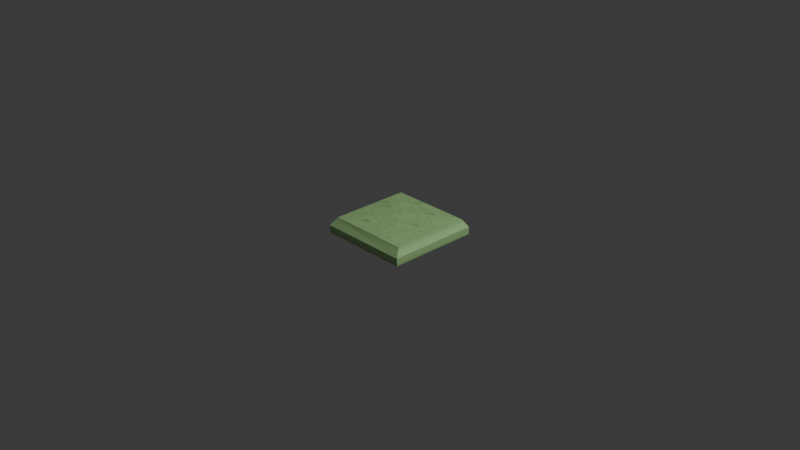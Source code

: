 # Source: plane_sqrt.blend  (saved by Blender 4.4.32; exported with 4.5.12 LTS)
import bpy
from mathutils import Matrix  # noqa: F401  (used for matrix-valued properties, if any)

bpy.ops.wm.read_factory_settings(use_empty=True)
scene = bpy.context.scene
scene.name = 'Scene'

# ---- collections
col_collection = bpy.data.collections.new('Collection'); scene.collection.children.link(col_collection)

# ---- images (referenced by path relative to the original .blend; pixels are not part of the script)
import os
ASSET_DIR = os.environ.get("B2B_ASSET_DIR", "")  # directory of the original .blend (textures are referenced by path, not embedded)
HERE = os.path.dirname(os.path.abspath(__file__))  # packed textures are extracted next to this script under _unpacked/

def load_image(name, relpath, width, height, colorspace="sRGB"):
    """Load a texture the original file referenced (path relative to the .blend, or extracted next to this script)."""
    p = next((c for c in (os.path.join(HERE, relpath), os.path.join(ASSET_DIR, relpath)) if relpath and os.path.exists(c)), "")
    if p:
        img = bpy.data.images.load(p, check_existing=True)
        img.name = name
    else:  # same state as the original file: an image datablock whose file is absent (Cycles renders it pink)
        img = bpy.data.images.new(name, width, height)
        img.source = "FILE"
        img.filepath = "//" + (relpath or name)
    img.colorspace_settings.name = colorspace
    return img
img_cylinder_base_color = load_image('Cylinder Base Color', '_unpacked/Cylinder_Base_Color.a0343a31.png', 1024, 1024, 'sRGB')

# ---- materials (node trees are filled in below, after node groups)
mat_material_001 = bpy.data.materials.new('Material.001')

# ---- material node trees
mat_material_001.use_nodes = True; mat_material_001.node_tree.nodes.clear()
_N = mat_material_001.node_tree.nodes; _L = mat_material_001.node_tree.links
n0 = _N.new('ShaderNodeBsdfPrincipled'); n0.name = 'Principled BSDF'; n0.location = (10, 300)
n1 = _N.new('ShaderNodeOutputMaterial'); n1.name = 'Material Output'; n1.location = (300, 300)
n2 = _N.new('ShaderNodeTexImage'); n2.name = 'Image Texture'; n2.location = (-280, 280)
n2.image = img_cylinder_base_color
_L.new(n0.outputs[0], n1.inputs[0])
_L.new(n2.outputs[0], n0.inputs[0])
n1.is_active_output = True

# ---- world
world_world = bpy.data.worlds.new('World'); scene.world = world_world
world_world.use_nodes = True; world_world.node_tree.nodes.clear()
_N = world_world.node_tree.nodes; _L = world_world.node_tree.links
n0 = _N.new('ShaderNodeOutputWorld'); n0.name = 'World Output'; n0.location = (300, 300)
n1 = _N.new('ShaderNodeBackground'); n1.name = 'Background'; n1.location = (10, 300)
n1.inputs[0].default_value = (0.05088, 0.05088, 0.05088, 1.0)
_L.new(n1.outputs[0], n0.inputs[0])
n0.is_active_output = True
world_world.color = (0.05088, 0.05088, 0.05088)
world_world.sun_shadow_jitter_overblur = 0.0

# ---- cameras
cam_camera = bpy.data.cameras.new('Camera')
cam_camera.clip_end = 100.0
cam_camera.ortho_scale = 7.314

# ---- lights
light_light = bpy.data.lights.new('Light', 'POINT')
light_light.energy = 1000.0
light_light.shadow_soft_size = 0.1

# ---- meshes
me_cylinder_001 = bpy.data.meshes.new('Cylinder.001')
me_cylinder_001.from_pydata([(-0.45, 0.45, 0.0), (-0.5, 0.5, -0.0831), (-0.45, 0.001953, 0.0), (0.45, 0.45, 0.0), (0.5, 0.5, -0.0831), (0.45, -0.001953, 0.0), (0.45, -0.4341, 0.0), (0.5, -0.5, -0.0831), (-0.45, -0.43, 0.0), (-0.5, -0.5, -0.0831), (-0.5, 0.5, -0.1655), (0.5, 0.5, -0.1655), (0.5, -0.5, -0.1655), (-0.5, -0.5, -0.1655), (-0.45, 0.08852, 0.0005427), (-0.45, 0.1751, 0.0008165), (-0.45, 0.2615, 0.0008165), (-0.45, 0.3479, 0.0005427), (-0.2604, 0.45, 0.0005427), (-0.08553, 0.45, 0.0008165), (0.08935, 0.45, 0.0008165), (0.2642, 0.45, 0.0005427), (0.45, 0.344, 0.0005427), (0.45, 0.2576, 0.0008165), (0.45, 0.1712, 0.0008165), (0.45, 0.08462, 0.0005427), (0.45, -0.08852, 0.0005427), (0.45, -0.1751, 0.0008165), (0.45, -0.2615, 0.0008165), (0.45, -0.3479, 0.0005427), (0.2604, -0.4341, 0.0005427), (0.08553, -0.4336, 0.0008165), (-0.08935, -0.4328, 0.0008165), (-0.2642, -0.4319, 0.0005427), (-0.45, -0.344, 0.0005427), (-0.45, -0.2576, 0.0008165), (-0.45, -0.1712, 0.0008165), (-0.45, -0.08462, 0.0005427), (-0.2608, 0.3473, 0.001236), (-0.2612, 0.261, 0.01238), (-0.2616, 0.1747, 0.01652), (-0.262, 0.08806, 0.01868), (-0.2623, 0.001099, 0.006103), (-0.2627, -0.08553, 0.004664), (-0.2631, -0.1721, 0.007304), (-0.2635, -0.2587, 0.01265), (-0.2639, -0.3452, 0.00693), (-0.08591, 0.3467, 0.003188), (-0.08629, 0.2603, 0.003633), (-0.08667, 0.1737, 0.009566), (-0.08706, 0.08705, 0.0233), (-0.08744, 0.000379, 0.01232), (-0.08782, -0.08628, 0.01336), (-0.0882, -0.1729, 0.009483), (-0.08858, -0.2595, 0.005357), (-0.08897, -0.346, 0.001619), (0.08897, 0.3461, 0.005835), (0.08858, 0.2596, 0.01432), (0.0882, 0.1729, 0.009644), (0.08782, 0.08629, 0.002394), (0.08744, -0.000379, 0.002107), (0.08706, -0.08702, 0.02269), (0.08667, -0.1737, 0.006831), (0.08629, -0.2603, 0.008763), (0.08591, -0.3469, 0.008765), (0.2638, 0.3456, 0.01347), (0.2634, 0.2589, 0.01309), (0.263, 0.172, 0.01118), (0.2627, 0.08546, 0.006153), (0.2623, -0.001137, 0.001288), (0.2619, -0.08777, 0.003914), (0.2615, -0.1744, 0.007201), (0.2611, -0.2609, 0.006422), (0.2607, -0.3476, 0.01247)], [], [(10, 1, 4, 11), (12, 7, 9, 13), (4, 1, 0, 18, 19, 20, 21, 3), (9, 7, 6, 30, 31, 32, 33, 8), (1, 10, 13, 9), (4, 7, 12, 11), (17, 38, 18, 0), (38, 47, 19, 18), (56, 65, 21, 20), (65, 22, 3, 21), (16, 39, 38, 17), (39, 48, 47, 38), (47, 56, 20, 19), (57, 66, 65, 56), (66, 23, 22, 65), (15, 40, 39, 16), (40, 49, 48, 39), (48, 57, 56, 47), (58, 67, 66, 57), (67, 24, 23, 66), (14, 41, 40, 15), (41, 50, 49, 40), (49, 58, 57, 48), (59, 68, 67, 58), (68, 25, 24, 67), (2, 42, 41, 14), (42, 51, 50, 41), (50, 59, 58, 49), (60, 69, 68, 59), (69, 5, 25, 68), (37, 43, 42, 2), (43, 52, 51, 42), (51, 60, 59, 50), (61, 70, 69, 60), (70, 26, 5, 69), (36, 44, 43, 37), (44, 53, 52, 43), (52, 61, 60, 51), (62, 71, 70, 61), (71, 27, 26, 70), (35, 45, 44, 36), (45, 54, 53, 44), (53, 62, 61, 52), (63, 72, 71, 62), (72, 28, 27, 71), (34, 46, 45, 35), (46, 55, 54, 45), (54, 63, 62, 53), (64, 73, 72, 63), (73, 29, 28, 72), (8, 33, 46, 34), (33, 32, 55, 46), (55, 64, 63, 54), (31, 30, 73, 64), (30, 6, 29, 73), (1, 9, 8, 34, 35, 36, 37, 2, 14, 15, 16, 17, 0), (7, 4, 3, 22, 23, 24, 25, 5, 26, 27, 28, 29, 6), (32, 31, 64, 55), (10, 11, 12, 13)])
_uv = me_cylinder_001.uv_layers.new(name='UVMap')
_uv.uv.foreach_set('vector', [0.5168, 0.9114, 0.4818, 0.9114, 0.4818, 0.4652, 0.5168, 0.4652, 0.5874, 0.9114, 0.5525, 0.9114, 0.5525, 0.4652, 0.5874, 0.4652, 0.4818, 0.4652, 0.4818, 0.9114, 0.4466, 0.8883, 0.4463, 0.8042, 0.4462, 0.726, 0.4462, 0.6479, 0.4463, 0.5697, 0.4466, 0.4856, 0.5525, 0.4652, 0.5525, 0.9114, 0.5172, 0.8883, 0.5169, 0.8042, 0.5168, 0.726, 0.5168, 0.6479, 0.5169, 0.5697, 0.5172, 0.4856, 0.8887, 0.5353, 0.8537, 0.5353, 0.8537, 2.318e-07, 0.8887, -8.565e-09, 0.9642, -1.169e-08, 0.9642, 0.5353, 0.9292, 0.5353, 0.9292, 2.287e-07, 0.849, 0.04663, 0.7648, 0.04649, 0.7648, 8.718e-05, 0.849, 0.00026, 0.7648, 0.04649, 0.6867, 0.04641, 0.6867, -3.417e-09, 0.7648, 8.718e-05, 0.6085, 0.04633, 0.5303, 0.04623, 0.5303, 8.718e-05, 0.6085, 9.101e-09, 0.5303, 0.04623, 0.4462, 0.04663, 0.4462, 0.00026, 0.5303, 8.718e-05, 0.849, 0.09306, 0.7648, 0.0929, 0.7648, 0.04649, 0.849, 0.04663, 0.7648, 0.0929, 0.6867, 0.09289, 0.6867, 0.04641, 0.7648, 0.04649, 0.6867, 0.04641, 0.6085, 0.04633, 0.6085, 9.101e-09, 0.6867, -3.417e-09, 0.6085, 0.09283, 0.5303, 0.0928, 0.5303, 0.04623, 0.6085, 0.04633, 0.5303, 0.0928, 0.4462, 0.09306, 0.4462, 0.04663, 0.5303, 0.04623, 0.849, 0.1395, 0.7648, 0.1393, 0.7648, 0.0929, 0.849, 0.09306, 0.7648, 0.1393, 0.6867, 0.1394, 0.6867, 0.09289, 0.7648, 0.0929, 0.6867, 0.09289, 0.6085, 0.09283, 0.6085, 0.04633, 0.6867, 0.04641, 0.6085, 0.1394, 0.5303, 0.1395, 0.5303, 0.0928, 0.6085, 0.09283, 0.5303, 0.1395, 0.4462, 0.1395, 0.4462, 0.09306, 0.5303, 0.0928, 0.849, 0.1861, 0.7648, 0.1859, 0.7648, 0.1393, 0.849, 0.1395, 0.7648, 0.1859, 0.6867, 0.186, 0.6867, 0.1394, 0.7648, 0.1393, 0.6867, 0.1394, 0.6085, 0.1394, 0.6085, 0.09283, 0.6867, 0.09289, 0.6085, 0.186, 0.5303, 0.1861, 0.5303, 0.1395, 0.6085, 0.1394, 0.5303, 0.1861, 0.4462, 0.1861, 0.4462, 0.1395, 0.5303, 0.1395, 0.849, 0.2326, 0.7648, 0.2326, 0.7648, 0.1859, 0.849, 0.1861, 0.7648, 0.2326, 0.6867, 0.2326, 0.6867, 0.186, 0.7648, 0.1859, 0.6867, 0.186, 0.6085, 0.186, 0.6085, 0.1394, 0.6867, 0.1394, 0.6085, 0.2326, 0.5303, 0.2326, 0.5303, 0.1861, 0.6085, 0.186, 0.5303, 0.2326, 0.4462, 0.2326, 0.4462, 0.1861, 0.5303, 0.1861, 0.849, 0.2791, 0.7648, 0.2792, 0.7648, 0.2326, 0.849, 0.2326, 0.7648, 0.2792, 0.6867, 0.2792, 0.6867, 0.2326, 0.7648, 0.2326, 0.6867, 0.2326, 0.6085, 0.2326, 0.6085, 0.186, 0.6867, 0.186, 0.6085, 0.2792, 0.5303, 0.2792, 0.5303, 0.2326, 0.6085, 0.2326, 0.5303, 0.2792, 0.4462, 0.2791, 0.4462, 0.2326, 0.5303, 0.2326, 0.849, 0.3257, 0.7648, 0.3257, 0.7648, 0.2792, 0.849, 0.2791, 0.7648, 0.3257, 0.6867, 0.3258, 0.6867, 0.2792, 0.7648, 0.2792, 0.6867, 0.2792, 0.6085, 0.2792, 0.6085, 0.2326, 0.6867, 0.2326, 0.6085, 0.3258, 0.5303, 0.3257, 0.5303, 0.2792, 0.6085, 0.2792, 0.5303, 0.3257, 0.4462, 0.3257, 0.4462, 0.2791, 0.5303, 0.2792, 0.849, 0.3722, 0.7648, 0.3723, 0.7648, 0.3257, 0.849, 0.3257, 0.7648, 0.3723, 0.6867, 0.3723, 0.6867, 0.3258, 0.7648, 0.3257, 0.6867, 0.3258, 0.6085, 0.3258, 0.6085, 0.2792, 0.6867, 0.2792, 0.6085, 0.3723, 0.5303, 0.3723, 0.5303, 0.3257, 0.6085, 0.3258, 0.5303, 0.3723, 0.4462, 0.3722, 0.4462, 0.3257, 0.5303, 0.3257, 0.849, 0.4186, 0.7648, 0.4188, 0.7648, 0.3723, 0.849, 0.3722, 0.7648, 0.4188, 0.6867, 0.4188, 0.6867, 0.3723, 0.7648, 0.3723, 0.6867, 0.3723, 0.6085, 0.3723, 0.6085, 0.3258, 0.6867, 0.3258, 0.6085, 0.4189, 0.5303, 0.4189, 0.5303, 0.3723, 0.6085, 0.3723, 0.5303, 0.4189, 0.4462, 0.4186, 0.4462, 0.3722, 0.5303, 0.3723, 0.849, 0.465, 0.7648, 0.4651, 0.7648, 0.4188, 0.849, 0.4186, 0.7648, 0.4651, 0.6867, 0.4652, 0.6867, 0.4188, 0.7648, 0.4188, 0.6867, 0.4188, 0.6085, 0.4189, 0.6085, 0.3723, 0.6867, 0.3723, 0.6085, 0.4652, 0.5303, 0.4651, 0.5303, 0.4189, 0.6085, 0.4189, 0.5303, 0.4651, 0.4462, 0.465, 0.4462, 0.4186, 0.5303, 0.4189, 0.8887, 0.5353, 0.8887, -8.565e-09, 0.9241, 0.03519, 0.9243, 0.08156, 0.9245, 0.128, 0.9245, 0.1745, 0.9244, 0.221, 0.9241, 0.2675, 0.9244, 0.3141, 0.9245, 0.3606, 0.9245, 0.4071, 0.9244, 0.4535, 0.9241, 0.4999, 0.9642, 0.5353, 0.9642, -1.169e-08, 0.9996, 0.03519, 0.9999, 0.08156, 1.0, 0.128, 1.0, 0.1745, 0.9999, 0.221, 0.9996, 0.2675, 0.9999, 0.3141, 1.0, 0.3606, 1.0, 0.4071, 0.9999, 0.4535, 0.9997, 0.4999, 0.6867, 0.4652, 0.6085, 0.4652, 0.6085, 0.4189, 0.6867, 0.4188, 0.4462, 0.5376, 0.9292, 2.287e-07, 0.0, 0.0, 0.8537, 2.318e-07])
me_cylinder_001.materials.append(mat_material_001)
me_cylinder_001.update()

# ---- objects
ob_light = bpy.data.objects.new('Light', light_light)
ob_camera = bpy.data.objects.new('Camera', cam_camera)
ob_cylinder = bpy.data.objects.new('Cylinder', me_cylinder_001)

# ---- transforms, parenting, visibility, modifiers, constraints
ob_light.location = (4.076, 1.005, 5.904)
ob_light.rotation_euler = (0.6503, 0.05522, 1.866)
ob_light.lock_rotations_4d = False
ob_light.empty_display_type = 'ARROWS'
ob_light.color = (0.0, 0.0, 0.0, 0.0)
ob_light.lineart.crease_threshold = 0.0
ob_camera.location = (7.359, -6.926, 4.958)
ob_camera.rotation_euler = (1.109, 0.0, 0.8149)
ob_camera.lock_rotations_4d = False
ob_camera.empty_display_type = 'ARROWS'
ob_camera.color = (0.0, 0.0, 0.0, 0.0)
ob_camera.display_type = 'WIRE'
ob_camera.lineart.crease_threshold = 0.0
ob_cylinder.location = (0.0, 0.0, 0.0)

# ---- collection membership
col_collection.objects.link(ob_light)
col_collection.objects.link(ob_camera)
col_collection.objects.link(ob_cylinder)

# ---- scene / render settings (as saved in the file)
scene.camera = ob_camera
scene.frame_start = 1; scene.frame_end = 250; scene.frame_set(1)
scene.render.engine = 'BLENDER_EEVEE_NEXT'
bpy.context.view_layer.update()

